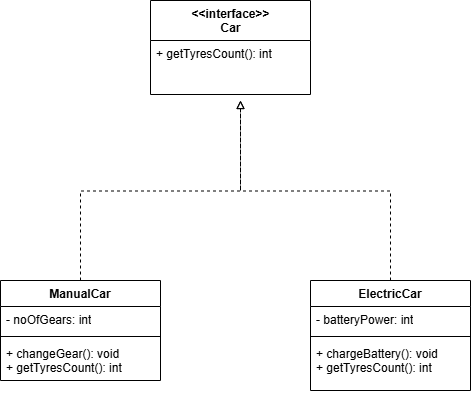

The diagram above was exported from draw.io. Its source (the exported page's mxGraphModel, read from the mxfile embedded in the PNG):
<mxGraphModel dx="1414" dy="743" grid="1" gridSize="10" guides="1" tooltips="1" connect="1" arrows="1" fold="1" page="1" pageScale="1" pageWidth="827" pageHeight="1169" math="0" shadow="0">
  <root>
    <mxCell id="0" />
    <mxCell id="1" parent="0" />
    <mxCell id="DkiRGSOfZjmdtBuQcVkB-14" edge="1" parent="1" source="DkiRGSOfZjmdtBuQcVkB-2" style="edgeStyle=orthogonalEdgeStyle;rounded=0;orthogonalLoop=1;jettySize=auto;html=1;exitX=0.5;exitY=0;exitDx=0;exitDy=0;defaultLabelBackgroundColor=page;labelPadding=0 4;endArrow=block;endFill=0;dashed=1;">
      <mxGeometry relative="1" as="geometry">
        <mxPoint x="440" y="140" as="targetPoint" />
      </mxGeometry>
    </mxCell>
    <mxCell id="DkiRGSOfZjmdtBuQcVkB-2" parent="1" style="swimlane;fontStyle=1;align=center;verticalAlign=top;childLayout=stackLayout;horizontal=1;startSize=26;horizontalStack=0;resizeParent=1;resizeParentMax=0;resizeLast=0;collapsible=1;marginBottom=0;whiteSpace=wrap;html=1;" value="ManualCar" vertex="1">
      <mxGeometry height="100" width="160" x="200" y="320" as="geometry">
        <mxRectangle height="30" width="100" x="130" y="320" as="alternateBounds" />
      </mxGeometry>
    </mxCell>
    <mxCell id="DkiRGSOfZjmdtBuQcVkB-3" parent="DkiRGSOfZjmdtBuQcVkB-2" style="text;strokeColor=none;fillColor=none;align=left;verticalAlign=top;spacingLeft=4;spacingRight=4;overflow=hidden;rotatable=0;points=[[0,0.5],[1,0.5]];portConstraint=eastwest;whiteSpace=wrap;html=1;" value="- noOfGears: int" vertex="1">
      <mxGeometry height="26" width="160" y="26" as="geometry" />
    </mxCell>
    <mxCell id="DkiRGSOfZjmdtBuQcVkB-4" parent="DkiRGSOfZjmdtBuQcVkB-2" style="line;strokeWidth=1;fillColor=none;align=left;verticalAlign=middle;spacingTop=-1;spacingLeft=3;spacingRight=3;rotatable=0;labelPosition=right;points=[];portConstraint=eastwest;strokeColor=inherit;labelPerimeter=1;" value="" vertex="1">
      <mxGeometry height="8" width="160" y="52" as="geometry" />
    </mxCell>
    <mxCell id="DkiRGSOfZjmdtBuQcVkB-5" parent="DkiRGSOfZjmdtBuQcVkB-2" style="text;strokeColor=none;fillColor=none;align=left;verticalAlign=top;spacingLeft=4;spacingRight=4;overflow=hidden;rotatable=0;points=[[0,0.5],[1,0.5]];portConstraint=eastwest;whiteSpace=wrap;html=1;" value="+ changeGear(): void&lt;div&gt;&lt;span style=&quot;background-color: transparent; color: light-dark(#000000, var(--ge-light-color, #ffffff));&quot;&gt;+ getTyresCount(): int&lt;/span&gt;&lt;/div&gt;" vertex="1">
      <mxGeometry height="40" width="160" y="60" as="geometry" />
    </mxCell>
    <mxCell id="DkiRGSOfZjmdtBuQcVkB-13" edge="1" parent="1" source="DkiRGSOfZjmdtBuQcVkB-6" style="edgeStyle=orthogonalEdgeStyle;rounded=0;orthogonalLoop=1;jettySize=auto;html=1;exitX=0.5;exitY=0;exitDx=0;exitDy=0;defaultLabelBackgroundColor=page;labelPadding=0 4;endArrow=block;endFill=0;dashed=1;">
      <mxGeometry relative="1" as="geometry">
        <mxPoint x="440" y="140" as="targetPoint" />
      </mxGeometry>
    </mxCell>
    <mxCell id="DkiRGSOfZjmdtBuQcVkB-6" parent="1" style="swimlane;fontStyle=1;align=center;verticalAlign=top;childLayout=stackLayout;horizontal=1;startSize=26;horizontalStack=0;resizeParent=1;resizeParentMax=0;resizeLast=0;collapsible=1;marginBottom=0;whiteSpace=wrap;html=1;" value="ElectricCar" vertex="1">
      <mxGeometry height="110" width="160" x="510" y="320" as="geometry" />
    </mxCell>
    <mxCell id="DkiRGSOfZjmdtBuQcVkB-7" parent="DkiRGSOfZjmdtBuQcVkB-6" style="text;strokeColor=none;fillColor=none;align=left;verticalAlign=top;spacingLeft=4;spacingRight=4;overflow=hidden;rotatable=0;points=[[0,0.5],[1,0.5]];portConstraint=eastwest;whiteSpace=wrap;html=1;" value="- batteryPower: int" vertex="1">
      <mxGeometry height="26" width="160" y="26" as="geometry" />
    </mxCell>
    <mxCell id="DkiRGSOfZjmdtBuQcVkB-8" parent="DkiRGSOfZjmdtBuQcVkB-6" style="line;strokeWidth=1;fillColor=none;align=left;verticalAlign=middle;spacingTop=-1;spacingLeft=3;spacingRight=3;rotatable=0;labelPosition=right;points=[];portConstraint=eastwest;strokeColor=inherit;labelPerimeter=1;" value="" vertex="1">
      <mxGeometry height="8" width="160" y="52" as="geometry" />
    </mxCell>
    <mxCell id="DkiRGSOfZjmdtBuQcVkB-9" parent="DkiRGSOfZjmdtBuQcVkB-6" style="text;strokeColor=none;fillColor=none;align=left;verticalAlign=top;spacingLeft=4;spacingRight=4;overflow=hidden;rotatable=0;points=[[0,0.5],[1,0.5]];portConstraint=eastwest;whiteSpace=wrap;html=1;" value="+ chargeBattery(): void&lt;div&gt;+ getTyresCount(): int&lt;/div&gt;" vertex="1">
      <mxGeometry height="50" width="160" y="60" as="geometry" />
    </mxCell>
    <mxCell id="DkiRGSOfZjmdtBuQcVkB-20" parent="1" style="swimlane;fontStyle=1;align=center;verticalAlign=top;childLayout=stackLayout;horizontal=1;startSize=40;horizontalStack=0;resizeParent=1;resizeParentMax=0;resizeLast=0;collapsible=1;marginBottom=0;html=1;swimlaneLine=1;perimeterSpacing=7;strokeColor=default;fixedHeader=1;" value="&amp;lt;&amp;lt;interface&amp;gt;&amp;gt;&lt;br&gt;Car&lt;br&gt;&lt;div&gt;&lt;br&gt;&lt;br&gt;&lt;div&gt;&lt;br&gt;&lt;/div&gt;&lt;/div&gt;" vertex="1">
      <mxGeometry height="94" width="160" x="350" y="40" as="geometry" />
    </mxCell>
    <mxCell id="DkiRGSOfZjmdtBuQcVkB-23" parent="DkiRGSOfZjmdtBuQcVkB-20" style="text;strokeColor=none;fillColor=none;align=left;verticalAlign=top;spacingLeft=4;spacingRight=4;overflow=hidden;rotatable=0;points=[[0,0.5],[1,0.5]];portConstraint=eastwest;whiteSpace=wrap;html=1;strokeWidth=2;" value="+ getTyresCount(): int" vertex="1">
      <mxGeometry height="54" width="160" y="40" as="geometry" />
    </mxCell>
  </root>
</mxGraphModel>